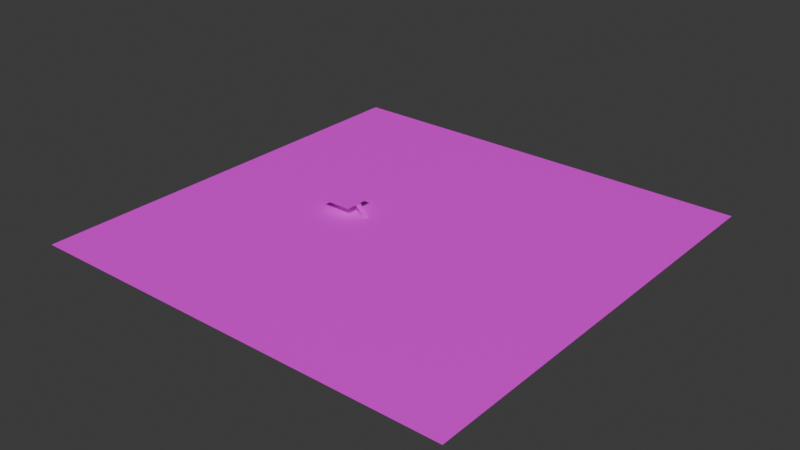 # Source: StartScene.blend  (saved by Blender 4.3.32; exported with 4.5.12 LTS)
import bpy
from mathutils import Matrix  # noqa: F401  (used for matrix-valued properties, if any)

bpy.ops.wm.read_factory_settings(use_empty=True)
scene = bpy.context.scene
scene.name = 'Scene'

# ---- collections
col_collection = bpy.data.collections.new('Collection'); scene.collection.children.link(col_collection)

# ---- images (referenced by path relative to the original .blend; pixels are not part of the script)
import os
ASSET_DIR = os.environ.get("B2B_ASSET_DIR", "")  # directory of the original .blend (textures are referenced by path, not embedded)
HERE = os.path.dirname(os.path.abspath(__file__))  # packed textures are extracted next to this script under _unpacked/

def load_image(name, relpath, width, height, colorspace="sRGB"):
    """Load a texture the original file referenced (path relative to the .blend, or extracted next to this script)."""
    p = next((c for c in (os.path.join(HERE, relpath), os.path.join(ASSET_DIR, relpath)) if relpath and os.path.exists(c)), "")
    if p:
        img = bpy.data.images.load(p, check_existing=True)
        img.name = name
    else:  # same state as the original file: an image datablock whose file is absent (Cycles renders it pink)
        img = bpy.data.images.new(name, width, height)
        img.source = "FILE"
        img.filepath = "//" + (relpath or name)
    img.colorspace_settings.name = colorspace
    return img
img_ground = load_image('Ground', '', 1024, 1024, 'sRGB')
img_stairsimage = load_image('StairsImage', '', 1024, 1024, 'sRGB')
img_platformimage = load_image('PlatformImage', '', 1024, 1024, 'sRGB')

# ---- materials (node trees are filled in below, after node groups)
mat_material_001 = bpy.data.materials.new('Material.001')
mat_material_003 = bpy.data.materials.new('Material.003')
mat_platform = bpy.data.materials.new('Platform')

# ---- material node trees
mat_material_001.use_nodes = True; mat_material_001.node_tree.nodes.clear()
_N = mat_material_001.node_tree.nodes; _L = mat_material_001.node_tree.links
n0 = _N.new('ShaderNodeBsdfPrincipled'); n0.name = 'Principled BSDF'; n0.location = (10, 300)
n1 = _N.new('ShaderNodeOutputMaterial'); n1.name = 'Material Output'; n1.location = (300, 300)
n2 = _N.new('ShaderNodeTexImage'); n2.name = 'Image Texture'; n2.location = (-280, 280)
n2.image = img_ground
_L.new(n0.outputs[0], n1.inputs[0])
_L.new(n2.outputs[0], n0.inputs[0])
n1.is_active_output = True
mat_material_003.use_nodes = True; mat_material_003.node_tree.nodes.clear()
_N = mat_material_003.node_tree.nodes; _L = mat_material_003.node_tree.links
n0 = _N.new('ShaderNodeBsdfPrincipled'); n0.name = 'Principled BSDF'; n0.location = (10, 300)
n1 = _N.new('ShaderNodeOutputMaterial'); n1.name = 'Material Output'; n1.location = (300, 300)
n2 = _N.new('ShaderNodeTexImage'); n2.name = 'Image Texture'; n2.location = (-280, 280)
n2.image = img_stairsimage
_L.new(n0.outputs[0], n1.inputs[0])
_L.new(n2.outputs[0], n0.inputs[0])
n1.is_active_output = True
mat_platform.use_nodes = True; mat_platform.node_tree.nodes.clear()
_N = mat_platform.node_tree.nodes; _L = mat_platform.node_tree.links
n0 = _N.new('ShaderNodeBsdfPrincipled'); n0.name = 'Principled BSDF'; n0.location = (10, 300)
n1 = _N.new('ShaderNodeOutputMaterial'); n1.name = 'Material Output'; n1.location = (300, 300)
n2 = _N.new('ShaderNodeTexImage'); n2.name = 'Image Texture'; n2.location = (-280, 280)
n2.image = img_platformimage
_L.new(n0.outputs[0], n1.inputs[0])
_L.new(n2.outputs[0], n0.inputs[0])
n1.is_active_output = True

# ---- world
world_world = bpy.data.worlds.new('World'); scene.world = world_world
world_world.use_nodes = True; world_world.node_tree.nodes.clear()
_N = world_world.node_tree.nodes; _L = world_world.node_tree.links
n0 = _N.new('ShaderNodeOutputWorld'); n0.name = 'World Output'; n0.location = (300, 300)
n1 = _N.new('ShaderNodeBackground'); n1.name = 'Background'; n1.location = (10, 300)
n1.inputs[0].default_value = (0.05088, 0.05088, 0.05088, 1.0)
_L.new(n1.outputs[0], n0.inputs[0])
n0.is_active_output = True
world_world.color = (0.05088, 0.05088, 0.05088)
world_world.sun_shadow_jitter_overblur = 0.0

# ---- meshes
me_plane = bpy.data.meshes.new('Plane')
me_plane.from_pydata([(-1.0, -1.0, 0.0), (1.0, -1.0, 0.0), (-1.0, 1.0, 0.0), (1.0, 1.0, 0.0)], [], [(0, 1, 3, 2)])
_uv = me_plane.uv_layers.new(name='UVMap')
_uv.uv.foreach_set('vector', [0.0, 0.0, 1.0, 0.0, 1.0, 1.0, 0.0, 1.0])
me_plane.materials.append(mat_material_001)
me_plane.update()
me_cube_008 = bpy.data.meshes.new('Cube.008')
me_cube_008.from_pydata([(-1.0, -1.0, -1.0), (-1.0, -1.0, 1.0), (-1.0, 1.0, -1.0), (-1.0, 1.0, 1.0), (1.0, -1.0, -1.0), (1.0, -1.0, 1.0), (1.0, 1.0, -1.0), (1.0, 1.0, 1.0), (7.077, -1.0, -8.785), (7.077, -1.0, -6.785), (7.077, 1.0, -8.785), (7.077, 1.0, -6.785), (9.077, -1.0, -8.785), (9.077, -1.0, -6.785), (9.077, 1.0, -8.785), (9.077, 1.0, -6.785), (5.077, -1.0, -6.785), (5.077, -1.0, -4.785), (5.077, 1.0, -6.785), (5.077, 1.0, -4.785), (7.077, -1.0, -6.785), (7.077, -1.0, -4.785), (7.077, 1.0, -6.785), (7.077, 1.0, -4.785), (0.9651, -1.0, -2.838), (0.9651, -1.0, -0.838), (0.9651, 1.0, -2.838), (0.9651, 1.0, -0.838), (2.965, -1.0, -2.838), (2.965, -1.0, -0.838), (2.965, 1.0, -2.838), (2.965, 1.0, -0.838), (2.965, -1.0, -4.838), (2.965, -1.0, -2.838), (2.965, 1.0, -4.838), (2.965, 1.0, -2.838), (4.965, -1.0, -4.838), (4.965, -1.0, -2.838), (4.965, 1.0, -4.838), (4.965, 1.0, -2.838), (-5.112, -1.0, 2.947), (-5.112, -1.0, 4.947), (-5.112, 1.0, 2.947), (-5.112, 1.0, 4.947), (-3.112, -1.0, 2.947), (-3.112, -1.0, 4.947), (-3.112, 1.0, 2.947), (-3.112, 1.0, 4.947), (-7.112, -1.0, 4.947), (-7.112, -1.0, 6.947), (-7.112, 1.0, 4.947), (-7.112, 1.0, 6.947), (-5.112, -1.0, 4.947), (-5.112, -1.0, 6.947), (-5.112, 1.0, 4.947), (-5.112, 1.0, 6.947), (-3.0, -1.0, 1.0), (-3.0, -1.0, 3.0), (-3.0, 1.0, 1.0), (-3.0, 1.0, 3.0), (-1.0, -1.0, 1.0), (-1.0, -1.0, 3.0), (-1.0, 1.0, 1.0), (-1.0, 1.0, 3.0)], [], [(0, 1, 3, 2), (2, 3, 7, 6), (6, 7, 5, 4), (4, 5, 1, 0), (2, 6, 4, 0), (7, 3, 1, 5), (8, 9, 11, 10), (10, 11, 15, 14), (14, 15, 13, 12), (12, 13, 9, 8), (10, 14, 12, 8), (15, 11, 9, 13), (16, 17, 19, 18), (18, 19, 23, 22), (22, 23, 21, 20), (20, 21, 17, 16), (18, 22, 20, 16), (23, 19, 17, 21), (24, 25, 27, 26), (26, 27, 31, 30), (30, 31, 29, 28), (28, 29, 25, 24), (26, 30, 28, 24), (31, 27, 25, 29), (32, 33, 35, 34), (34, 35, 39, 38), (38, 39, 37, 36), (36, 37, 33, 32), (34, 38, 36, 32), (39, 35, 33, 37), (40, 41, 43, 42), (42, 43, 47, 46), (46, 47, 45, 44), (44, 45, 41, 40), (42, 46, 44, 40), (47, 43, 41, 45), (48, 49, 51, 50), (50, 51, 55, 54), (54, 55, 53, 52), (52, 53, 49, 48), (50, 54, 52, 48), (55, 51, 49, 53), (56, 57, 59, 58), (58, 59, 63, 62), (62, 63, 61, 60), (60, 61, 57, 56), (58, 62, 60, 56), (63, 59, 57, 61)])
_uv = me_cube_008.uv_layers.new(name='UVMap')
_uv.uv.foreach_set('vector', [0.5652, 0.2795, 0.4348, 0.2795, 0.4348, 0.1491, 0.5652, 0.1491, 0.5652, 0.4223, 0.4348, 0.4223, 0.4348, 0.292, 0.5652, 0.292, 0.1366, 0.5652, 0.006257, 0.5652, 0.006257, 0.4348, 0.1366, 0.4348, 0.2795, 0.5652, 0.1491, 0.5652, 0.1491, 0.4348, 0.2795, 0.4348, 0.4223, 0.4348, 0.4223, 0.5652, 0.292, 0.5652, 0.292, 0.4348, 0.5652, 0.4348, 0.5652, 0.5652, 0.4348, 0.5652, 0.4348, 0.4348, 0.1366, 0.708, 0.006257, 0.708, 0.006257, 0.5777, 0.1366, 0.5777, 0.9937, 0.708, 0.8634, 0.708, 0.8634, 0.5777, 0.9937, 0.5777, 0.2795, 0.708, 0.1491, 0.708, 0.1491, 0.5777, 0.2795, 0.5777, 0.8634, 0.8509, 0.8634, 0.7205, 0.9937, 0.7205, 0.9937, 0.8509, 0.8509, 0.2795, 0.7205, 0.2795, 0.7205, 0.1491, 0.8509, 0.1491, 0.8509, 0.4223, 0.7205, 0.4223, 0.7205, 0.292, 0.8509, 0.292, 0.4223, 0.708, 0.292, 0.708, 0.292, 0.5777, 0.4223, 0.5777, 0.1366, 0.9937, 0.006257, 0.9937, 0.006257, 0.8634, 0.1366, 0.8634, 0.5652, 0.708, 0.4348, 0.708, 0.4348, 0.5777, 0.5652, 0.5777, 0.2795, 0.9937, 0.1491, 0.9937, 0.1491, 0.8634, 0.2795, 0.8634, 0.8509, 0.5652, 0.7205, 0.5652, 0.7205, 0.4348, 0.8509, 0.4348, 0.8509, 0.708, 0.7205, 0.708, 0.7205, 0.5777, 0.8509, 0.5777, 0.1366, 0.1366, 0.006257, 0.1366, 0.006257, 0.006257, 0.1366, 0.006257, 0.2795, 0.1366, 0.1491, 0.1366, 0.1491, 0.006257, 0.2795, 0.006257, 0.1366, 0.2795, 0.006257, 0.2795, 0.006257, 0.1491, 0.1366, 0.1491, 0.4223, 0.1366, 0.292, 0.1366, 0.292, 0.006257, 0.4223, 0.006257, 0.1366, 0.8509, 0.006257, 0.8509, 0.006257, 0.7205, 0.1366, 0.7205, 0.2795, 0.8509, 0.1491, 0.8509, 0.1491, 0.7205, 0.2795, 0.7205, 0.708, 0.1366, 0.5777, 0.1366, 0.5777, 0.006257, 0.708, 0.006257, 0.4223, 0.2795, 0.292, 0.2795, 0.292, 0.1491, 0.4223, 0.1491, 0.708, 0.2795, 0.5777, 0.2795, 0.5777, 0.1491, 0.708, 0.1491, 0.292, 0.9937, 0.292, 0.8634, 0.4223, 0.8634, 0.4223, 0.9937, 0.4223, 0.8509, 0.292, 0.8509, 0.292, 0.7205, 0.4223, 0.7205, 0.5652, 0.8509, 0.4348, 0.8509, 0.4348, 0.7205, 0.5652, 0.7205, 0.708, 0.4223, 0.5777, 0.4223, 0.5777, 0.292, 0.708, 0.292, 0.1366, 0.4223, 0.006257, 0.4223, 0.006257, 0.292, 0.1366, 0.292, 0.708, 0.5652, 0.5777, 0.5652, 0.5777, 0.4348, 0.708, 0.4348, 0.4348, 0.9937, 0.4348, 0.8634, 0.5652, 0.8634, 0.5652, 0.9937, 0.708, 0.8509, 0.5777, 0.8509, 0.5777, 0.7205, 0.708, 0.7205, 0.8509, 0.8509, 0.7205, 0.8509, 0.7205, 0.7205, 0.8509, 0.7205, 0.708, 0.708, 0.5777, 0.708, 0.5777, 0.5777, 0.708, 0.5777, 0.708, 0.9937, 0.5777, 0.9937, 0.5777, 0.8634, 0.708, 0.8634, 0.8509, 0.1366, 0.7205, 0.1366, 0.7205, 0.006257, 0.8509, 0.006257, 0.8509, 0.9937, 0.7205, 0.9937, 0.7205, 0.8634, 0.8509, 0.8634, 0.9937, 0.1366, 0.8634, 0.1366, 0.8634, 0.006257, 0.9937, 0.006257, 0.9937, 0.2795, 0.8634, 0.2795, 0.8634, 0.1491, 0.9937, 0.1491, 0.2795, 0.4223, 0.1491, 0.4223, 0.1491, 0.292, 0.2795, 0.292, 0.8634, 0.9937, 0.8634, 0.8634, 0.9937, 0.8634, 0.9937, 0.9937, 0.4223, 0.4223, 0.292, 0.4223, 0.292, 0.292, 0.4223, 0.292, 0.5652, 0.1366, 0.4348, 0.1366, 0.4348, 0.006257, 0.5652, 0.006257, 0.9937, 0.4223, 0.8634, 0.4223, 0.8634, 0.292, 0.9937, 0.292, 0.9937, 0.5652, 0.8634, 0.5652, 0.8634, 0.4348, 0.9937, 0.4348])
me_cube_008.materials.append(mat_material_003)
me_cube_008.update()
me_plane_001 = bpy.data.meshes.new('Plane.001')
me_plane_001.from_pydata([(-1.0, -1.0, 0.0), (1.0, -1.0, 0.0), (-1.0, 1.0, 0.0), (1.0, 1.0, 0.0)], [], [(0, 1, 3, 2)])
_uv = me_plane_001.uv_layers.new(name='UVMap')
_uv.uv.foreach_set('vector', [0.0, 0.0, 1.0, 0.0, 1.0, 1.0, 0.0, 1.0])
me_plane_001.materials.append(mat_platform)
me_plane_001.update()

# ---- objects
ob_plane = bpy.data.objects.new('Plane', me_plane)
ob_cube_007 = bpy.data.objects.new('Cube.007', me_cube_008)
ob_plane_001 = bpy.data.objects.new('Plane.001', me_plane_001)

# ---- transforms, parenting, visibility, modifiers, constraints
ob_plane.location = (0.0, 0.0, 0.0)
ob_plane.scale = (100.0, 100.0, 1.0)
ob_cube_007.location = (-21.12, 0.0, 2.635)
ob_cube_007.scale = (0.3, 1.231, 0.3)
ob_plane_001.location = (-29.97, 0.1224, 4.755)
ob_plane_001.scale = (6.777, 6.501, 1.0)

# ---- collection membership
col_collection.objects.link(ob_plane)
col_collection.objects.link(ob_cube_007)
col_collection.objects.link(ob_plane_001)

# ---- scene / render settings (as saved in the file)
scene.frame_start = 1; scene.frame_end = 250; scene.frame_set(1)
scene.render.engine = 'BLENDER_EEVEE_NEXT'
bpy.context.view_layer.update()

# ---- added for rendering (the .blend has no active camera and no usable light): camera, sun
cam_auto = bpy.data.cameras.new('AutoCamera')
cam_auto.lens = 50.0
cam_auto.sensor_width = 36.0
cam_auto.clip_end = 4593.34
ob_auto_camera = bpy.data.objects.new('AutoCamera', cam_auto)
scene.collection.objects.link(ob_auto_camera)
ob_auto_camera.location = (261.73, -314.076, 211.762)
ob_auto_camera.rotation_euler = (1.09748, -7.21219e-08, 0.694738)
scene.camera = ob_auto_camera
light_auto_sun = bpy.data.lights.new('AutoSun', 'SUN')
light_auto_sun.energy = 3.0
light_auto_sun.angle = 0.0523599
ob_auto_sun = bpy.data.objects.new('AutoSun', light_auto_sun)
scene.collection.objects.link(ob_auto_sun)
ob_auto_sun.rotation_euler = (0.872665, 0.174533, 0.523599)
bpy.context.view_layer.update()
